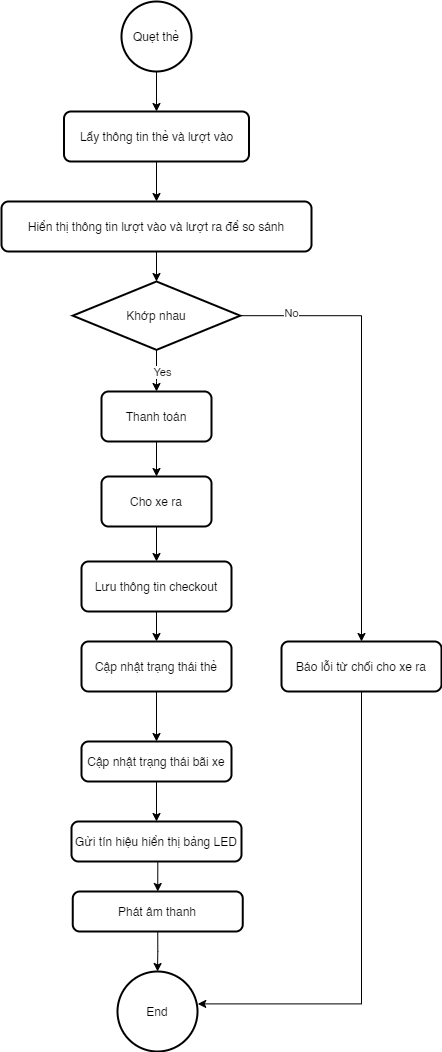

The diagram above was exported from draw.io. Its source (the exported page's mxGraphModel, read from the mxfile embedded in the PNG):
<mxGraphModel dx="1158" dy="683" grid="1" gridSize="10" guides="1" tooltips="1" connect="1" arrows="1" fold="1" page="1" pageScale="1" pageWidth="850" pageHeight="1100" math="0" shadow="0">
  <root>
    <mxCell id="svPgSyyTZqTEsXQX7zqx-0" />
    <mxCell id="svPgSyyTZqTEsXQX7zqx-1" parent="svPgSyyTZqTEsXQX7zqx-0" />
    <mxCell id="UCzmNmmhj1AOjLQZ3GWJ-12" style="edgeStyle=orthogonalEdgeStyle;rounded=0;orthogonalLoop=1;jettySize=auto;html=1;exitX=0.5;exitY=1;exitDx=0;exitDy=0;exitPerimeter=0;" parent="svPgSyyTZqTEsXQX7zqx-1" source="dgWxDNTMWcWw90--3-9t-0" target="o9Vee_2kxN163p9zQuc8-0" edge="1">
      <mxGeometry relative="1" as="geometry" />
    </mxCell>
    <mxCell id="dgWxDNTMWcWw90--3-9t-0" value="Quẹt thẻ" style="strokeWidth=2;html=1;shape=mxgraph.flowchart.start_2;whiteSpace=wrap;" parent="svPgSyyTZqTEsXQX7zqx-1" vertex="1">
      <mxGeometry x="360" y="70" width="70" height="70" as="geometry" />
    </mxCell>
    <mxCell id="UCzmNmmhj1AOjLQZ3GWJ-1" style="edgeStyle=orthogonalEdgeStyle;rounded=0;orthogonalLoop=1;jettySize=auto;html=1;exitX=0.5;exitY=1;exitDx=0;exitDy=0;entryX=0.5;entryY=0;entryDx=0;entryDy=0;" parent="svPgSyyTZqTEsXQX7zqx-1" source="o9Vee_2kxN163p9zQuc8-0" target="UCzmNmmhj1AOjLQZ3GWJ-0" edge="1">
      <mxGeometry relative="1" as="geometry" />
    </mxCell>
    <mxCell id="o9Vee_2kxN163p9zQuc8-0" value="Lấy thông tin thẻ và lượt vào" style="rounded=1;whiteSpace=wrap;html=1;absoluteArcSize=1;arcSize=14;strokeWidth=2;" parent="svPgSyyTZqTEsXQX7zqx-1" vertex="1">
      <mxGeometry x="302.5" y="180" width="185" height="50" as="geometry" />
    </mxCell>
    <mxCell id="UCzmNmmhj1AOjLQZ3GWJ-4" style="edgeStyle=orthogonalEdgeStyle;rounded=0;orthogonalLoop=1;jettySize=auto;html=1;exitX=0.5;exitY=1;exitDx=0;exitDy=0;entryX=0.5;entryY=0;entryDx=0;entryDy=0;entryPerimeter=0;" parent="svPgSyyTZqTEsXQX7zqx-1" source="UCzmNmmhj1AOjLQZ3GWJ-0" target="UCzmNmmhj1AOjLQZ3GWJ-3" edge="1">
      <mxGeometry relative="1" as="geometry" />
    </mxCell>
    <mxCell id="UCzmNmmhj1AOjLQZ3GWJ-0" value="Hiển thị thông tin lượt vào và lượt ra để so sánh" style="rounded=1;whiteSpace=wrap;html=1;absoluteArcSize=1;arcSize=14;strokeWidth=2;" parent="svPgSyyTZqTEsXQX7zqx-1" vertex="1">
      <mxGeometry x="240" y="270" width="310" height="50" as="geometry" />
    </mxCell>
    <mxCell id="UCzmNmmhj1AOjLQZ3GWJ-9" style="edgeStyle=orthogonalEdgeStyle;rounded=0;orthogonalLoop=1;jettySize=auto;html=1;exitX=0.5;exitY=1;exitDx=0;exitDy=0;exitPerimeter=0;entryX=0.5;entryY=0;entryDx=0;entryDy=0;" parent="svPgSyyTZqTEsXQX7zqx-1" source="UCzmNmmhj1AOjLQZ3GWJ-3" target="UCzmNmmhj1AOjLQZ3GWJ-6" edge="1">
      <mxGeometry relative="1" as="geometry">
        <Array as="points">
          <mxPoint x="395" y="450" />
          <mxPoint x="395" y="450" />
        </Array>
      </mxGeometry>
    </mxCell>
    <mxCell id="UCzmNmmhj1AOjLQZ3GWJ-22" value="Yes" style="edgeLabel;html=1;align=center;verticalAlign=middle;resizable=0;points=[];" parent="UCzmNmmhj1AOjLQZ3GWJ-9" vertex="1" connectable="0">
      <mxGeometry x="-0.6369" y="-2" relative="1" as="geometry">
        <mxPoint x="7" y="14.13" as="offset" />
      </mxGeometry>
    </mxCell>
    <mxCell id="UCzmNmmhj1AOjLQZ3GWJ-20" style="edgeStyle=orthogonalEdgeStyle;rounded=0;orthogonalLoop=1;jettySize=auto;html=1;exitX=1;exitY=0.5;exitDx=0;exitDy=0;exitPerimeter=0;entryX=0.5;entryY=0;entryDx=0;entryDy=0;" parent="svPgSyyTZqTEsXQX7zqx-1" source="UCzmNmmhj1AOjLQZ3GWJ-3" target="UCzmNmmhj1AOjLQZ3GWJ-13" edge="1">
      <mxGeometry relative="1" as="geometry" />
    </mxCell>
    <mxCell id="UCzmNmmhj1AOjLQZ3GWJ-21" value="No" style="edgeLabel;html=1;align=center;verticalAlign=middle;resizable=0;points=[];" parent="UCzmNmmhj1AOjLQZ3GWJ-20" vertex="1" connectable="0">
      <mxGeometry x="-0.7719" y="3" relative="1" as="geometry">
        <mxPoint as="offset" />
      </mxGeometry>
    </mxCell>
    <mxCell id="UCzmNmmhj1AOjLQZ3GWJ-3" value="Khớp nhau" style="strokeWidth=2;html=1;shape=mxgraph.flowchart.decision;whiteSpace=wrap;" parent="svPgSyyTZqTEsXQX7zqx-1" vertex="1">
      <mxGeometry x="311.25" y="350" width="167.5" height="68.37" as="geometry" />
    </mxCell>
    <mxCell id="UCzmNmmhj1AOjLQZ3GWJ-11" style="edgeStyle=orthogonalEdgeStyle;rounded=0;orthogonalLoop=1;jettySize=auto;html=1;exitX=0.5;exitY=1;exitDx=0;exitDy=0;entryX=0.5;entryY=0;entryDx=0;entryDy=0;" parent="svPgSyyTZqTEsXQX7zqx-1" source="UCzmNmmhj1AOjLQZ3GWJ-5" target="UCzmNmmhj1AOjLQZ3GWJ-8" edge="1">
      <mxGeometry relative="1" as="geometry" />
    </mxCell>
    <mxCell id="UCzmNmmhj1AOjLQZ3GWJ-5" value="Cho xe ra" style="rounded=1;whiteSpace=wrap;html=1;absoluteArcSize=1;arcSize=14;strokeWidth=2;" parent="svPgSyyTZqTEsXQX7zqx-1" vertex="1">
      <mxGeometry x="340" y="545" width="110" height="50" as="geometry" />
    </mxCell>
    <mxCell id="UCzmNmmhj1AOjLQZ3GWJ-10" style="edgeStyle=orthogonalEdgeStyle;rounded=0;orthogonalLoop=1;jettySize=auto;html=1;exitX=0.5;exitY=1;exitDx=0;exitDy=0;entryX=0.5;entryY=0;entryDx=0;entryDy=0;" parent="svPgSyyTZqTEsXQX7zqx-1" source="UCzmNmmhj1AOjLQZ3GWJ-6" target="UCzmNmmhj1AOjLQZ3GWJ-5" edge="1">
      <mxGeometry relative="1" as="geometry" />
    </mxCell>
    <mxCell id="UCzmNmmhj1AOjLQZ3GWJ-6" value="Thanh toán" style="rounded=1;whiteSpace=wrap;html=1;absoluteArcSize=1;arcSize=14;strokeWidth=2;" parent="svPgSyyTZqTEsXQX7zqx-1" vertex="1">
      <mxGeometry x="340" y="460" width="110" height="50" as="geometry" />
    </mxCell>
    <mxCell id="UCzmNmmhj1AOjLQZ3GWJ-15" style="edgeStyle=orthogonalEdgeStyle;rounded=0;orthogonalLoop=1;jettySize=auto;html=1;exitX=0.5;exitY=1;exitDx=0;exitDy=0;entryX=0.5;entryY=0;entryDx=0;entryDy=0;" parent="svPgSyyTZqTEsXQX7zqx-1" source="UCzmNmmhj1AOjLQZ3GWJ-8" target="UCzmNmmhj1AOjLQZ3GWJ-14" edge="1">
      <mxGeometry relative="1" as="geometry" />
    </mxCell>
    <mxCell id="UCzmNmmhj1AOjLQZ3GWJ-8" value="Lưu thông tin checkout" style="rounded=1;whiteSpace=wrap;html=1;absoluteArcSize=1;arcSize=14;strokeWidth=2;" parent="svPgSyyTZqTEsXQX7zqx-1" vertex="1">
      <mxGeometry x="320" y="630" width="150" height="50" as="geometry" />
    </mxCell>
    <mxCell id="UCzmNmmhj1AOjLQZ3GWJ-18" style="edgeStyle=orthogonalEdgeStyle;rounded=0;orthogonalLoop=1;jettySize=auto;html=1;exitX=0.5;exitY=1;exitDx=0;exitDy=0;entryX=1.003;entryY=0.405;entryDx=0;entryDy=0;entryPerimeter=0;" parent="svPgSyyTZqTEsXQX7zqx-1" source="UCzmNmmhj1AOjLQZ3GWJ-13" target="UCzmNmmhj1AOjLQZ3GWJ-19" edge="1">
      <mxGeometry relative="1" as="geometry">
        <mxPoint x="425" y="810" as="targetPoint" />
      </mxGeometry>
    </mxCell>
    <mxCell id="UCzmNmmhj1AOjLQZ3GWJ-13" value="Báo lỗi từ chối cho xe ra" style="rounded=1;whiteSpace=wrap;html=1;absoluteArcSize=1;arcSize=14;strokeWidth=2;" parent="svPgSyyTZqTEsXQX7zqx-1" vertex="1">
      <mxGeometry x="520" y="710" width="160" height="50" as="geometry" />
    </mxCell>
    <mxCell id="faGLzDH-G0TTI5G_gQmL-3" style="edgeStyle=orthogonalEdgeStyle;rounded=0;orthogonalLoop=1;jettySize=auto;html=1;exitX=0.5;exitY=1;exitDx=0;exitDy=0;entryX=0.5;entryY=0;entryDx=0;entryDy=0;" edge="1" parent="svPgSyyTZqTEsXQX7zqx-1" source="UCzmNmmhj1AOjLQZ3GWJ-14" target="faGLzDH-G0TTI5G_gQmL-0">
      <mxGeometry relative="1" as="geometry" />
    </mxCell>
    <mxCell id="UCzmNmmhj1AOjLQZ3GWJ-14" value="Cập nhật trạng thái thẻ" style="rounded=1;whiteSpace=wrap;html=1;absoluteArcSize=1;arcSize=14;strokeWidth=2;" parent="svPgSyyTZqTEsXQX7zqx-1" vertex="1">
      <mxGeometry x="320" y="710" width="150" height="50" as="geometry" />
    </mxCell>
    <mxCell id="UCzmNmmhj1AOjLQZ3GWJ-19" value="End" style="strokeWidth=2;html=1;shape=mxgraph.flowchart.start_2;whiteSpace=wrap;" parent="svPgSyyTZqTEsXQX7zqx-1" vertex="1">
      <mxGeometry x="356" y="1040" width="80" height="80" as="geometry" />
    </mxCell>
    <mxCell id="faGLzDH-G0TTI5G_gQmL-6" style="edgeStyle=orthogonalEdgeStyle;rounded=0;orthogonalLoop=1;jettySize=auto;html=1;exitX=0.5;exitY=1;exitDx=0;exitDy=0;entryX=0.5;entryY=0;entryDx=0;entryDy=0;" edge="1" parent="svPgSyyTZqTEsXQX7zqx-1" source="faGLzDH-G0TTI5G_gQmL-0" target="faGLzDH-G0TTI5G_gQmL-4">
      <mxGeometry relative="1" as="geometry" />
    </mxCell>
    <mxCell id="faGLzDH-G0TTI5G_gQmL-0" value="Cập nhật trạng thái bãi xe" style="rounded=1;whiteSpace=wrap;html=1;absoluteArcSize=1;arcSize=14;strokeWidth=2;" vertex="1" parent="svPgSyyTZqTEsXQX7zqx-1">
      <mxGeometry x="320" y="810" width="150" height="40" as="geometry" />
    </mxCell>
    <mxCell id="faGLzDH-G0TTI5G_gQmL-9" style="edgeStyle=orthogonalEdgeStyle;rounded=0;orthogonalLoop=1;jettySize=auto;html=1;exitX=0.5;exitY=1;exitDx=0;exitDy=0;entryX=0.5;entryY=0;entryDx=0;entryDy=0;" edge="1" parent="svPgSyyTZqTEsXQX7zqx-1" source="faGLzDH-G0TTI5G_gQmL-4" target="faGLzDH-G0TTI5G_gQmL-8">
      <mxGeometry relative="1" as="geometry" />
    </mxCell>
    <mxCell id="faGLzDH-G0TTI5G_gQmL-4" value="Gửi tín hiệu hiển thị bảng LED" style="rounded=1;whiteSpace=wrap;html=1;absoluteArcSize=1;arcSize=14;strokeWidth=2;" vertex="1" parent="svPgSyyTZqTEsXQX7zqx-1">
      <mxGeometry x="310" y="890" width="170" height="40" as="geometry" />
    </mxCell>
    <mxCell id="faGLzDH-G0TTI5G_gQmL-10" style="edgeStyle=orthogonalEdgeStyle;rounded=0;orthogonalLoop=1;jettySize=auto;html=1;exitX=0.5;exitY=1;exitDx=0;exitDy=0;" edge="1" parent="svPgSyyTZqTEsXQX7zqx-1" source="faGLzDH-G0TTI5G_gQmL-8" target="UCzmNmmhj1AOjLQZ3GWJ-19">
      <mxGeometry relative="1" as="geometry" />
    </mxCell>
    <mxCell id="faGLzDH-G0TTI5G_gQmL-8" value="Phát âm thanh" style="rounded=1;whiteSpace=wrap;html=1;absoluteArcSize=1;arcSize=14;strokeWidth=2;" vertex="1" parent="svPgSyyTZqTEsXQX7zqx-1">
      <mxGeometry x="311.25" y="960" width="170" height="40" as="geometry" />
    </mxCell>
  </root>
</mxGraphModel>